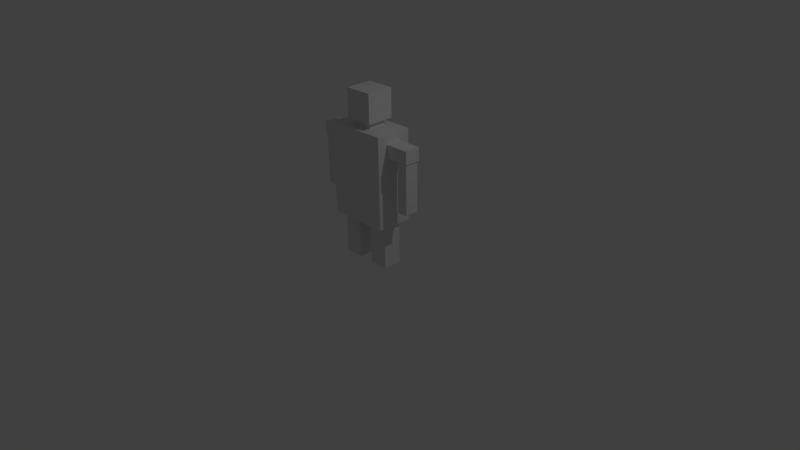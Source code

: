 # Source: guy.blend  (saved by Blender 2.74.0; exported with 4.5.12 LTS)
import bpy
from mathutils import Matrix  # noqa: F401  (used for matrix-valued properties, if any)

bpy.ops.wm.read_factory_settings(use_empty=True)
scene = bpy.context.scene
scene.name = 'Scene'

# ---- collections
col_collection_1 = bpy.data.collections.new('Collection 1'); scene.collection.children.link(col_collection_1)

# ---- world
world_world = bpy.data.worlds.new('World'); scene.world = world_world
world_world.color = (0.05088, 0.05088, 0.05088)
world_world.use_sun_shadow = False
world_world.sun_shadow_jitter_overblur = 0.0
world_world.cycles.sampling_method = 'MANUAL'
world_world.cycles.sample_map_resolution = 256

# ---- cameras
cam_camera = bpy.data.cameras.new('Camera')
cam_camera.clip_end = 100.0
cam_camera.lens = 35.0
cam_camera.sensor_width = 32.0
cam_camera.sensor_height = 18.0
cam_camera.ortho_scale = 7.314
cam_camera.dof.focus_distance = 0.0
cam_camera.dof.aperture_fstop = 128.0

# ---- lights
light_lamp = bpy.data.lights.new('Lamp', 'POINT')
light_lamp.transmission_factor = 0.0
light_lamp.cutoff_distance = 30.0
light_lamp.energy = 100.0
light_lamp.shadow_buffer_clip_start = 1.001
light_lamp.shadow_soft_size = 0.1
light_lamp.shadow_maximum_resolution = 0.006
light_lamp.use_absolute_resolution = True
light_lamp.cycles.use_multiple_importance_sampling = False

# ---- meshes
me_cube = bpy.data.meshes.new('Cube')
me_cube.from_pydata([(-0.4074, -0.2403, 0.5603), (-0.4074, -0.2403, 1.761), (-0.4074, 0.2403, 0.5603), (-0.4074, 0.2403, 1.761), (0.4074, -0.2403, 0.5603), (0.4074, -0.2403, 1.761), (0.4074, 0.2403, 0.5603), (0.4074, 0.2403, 1.761), (-0.356, -0.1244, -0.02055), (-0.356, -0.1244, 0.5992), (-0.356, 0.1244, -0.02055), (-0.356, 0.1244, 0.5992), (-0.1072, -0.1244, -0.02055), (-0.1072, -0.1244, 0.5992), (-0.1072, 0.1244, -0.02055), (-0.1072, 0.1244, 0.5992), (0.1072, -0.1244, -0.02055), (0.1072, -0.1244, 0.5992), (0.1072, 0.1244, -0.02055), (0.1072, 0.1244, 0.5992), (0.356, -0.1244, -0.02055), (0.356, -0.1244, 0.5992), (0.356, 0.1244, -0.02055), (0.356, 0.1244, 0.5992), (-0.1251, -0.1185, 1.727), (-0.1251, -0.1185, 1.878), (-0.1251, 0.1185, 1.727), (-0.1251, 0.1185, 1.878), (0.1251, -0.1185, 1.727), (0.1251, -0.1185, 1.878), (0.1251, 0.1185, 1.727), (0.1251, 0.1185, 1.878), (-0.1879, -0.178, 1.849), (-0.1879, -0.178, 2.223), (-0.1879, 0.178, 1.849), (-0.1879, 0.178, 2.223), (0.1879, -0.178, 1.849), (0.1879, -0.178, 2.223), (0.1879, 0.178, 1.849), (0.1879, 0.178, 2.223), (0.3704, -0.104, 1.473), (0.3704, -0.104, 1.643), (0.3704, 0.104, 1.473), (0.3704, 0.104, 1.643), (0.7265, -0.104, 1.473), (0.7265, -0.104, 1.643), (0.7265, 0.104, 1.473), (0.7265, 0.104, 1.643), (-0.7265, -0.104, 1.473), (-0.7265, -0.104, 1.643), (-0.7265, 0.104, 1.473), (-0.7265, 0.104, 1.643), (-0.3704, -0.104, 1.473), (-0.3704, -0.104, 1.643), (-0.3704, 0.104, 1.473), (-0.3704, 0.104, 1.643), (-0.5706, 0.09085, 1.489), (-0.5706, 0.09085, 0.8176), (-0.5706, -0.09085, 1.489), (-0.5706, -0.09085, 0.8176), (-0.7119, 0.09085, 1.489), (-0.7119, 0.09085, 0.8176), (-0.7119, -0.09085, 1.489), (-0.7119, -0.09085, 0.8176), (0.7119, 0.09085, 1.489), (0.7119, 0.09085, 0.8176), (0.7119, -0.09085, 1.489), (0.7119, -0.09085, 0.8176), (0.5706, 0.09085, 1.489), (0.5706, 0.09085, 0.8176), (0.5706, -0.09085, 1.489), (0.5706, -0.09085, 0.8176)], [], [(1, 3, 2, 0), (3, 7, 6, 2), (7, 5, 4, 6), (5, 1, 0, 4), (0, 2, 6, 4), (5, 7, 3, 1), (9, 11, 10, 8), (11, 15, 14, 10), (15, 13, 12, 14), (13, 9, 8, 12), (8, 10, 14, 12), (13, 15, 11, 9), (17, 19, 18, 16), (19, 23, 22, 18), (23, 21, 20, 22), (21, 17, 16, 20), (16, 18, 22, 20), (21, 23, 19, 17), (25, 27, 26, 24), (27, 31, 30, 26), (31, 29, 28, 30), (29, 25, 24, 28), (24, 26, 30, 28), (29, 31, 27, 25), (33, 35, 34, 32), (35, 39, 38, 34), (39, 37, 36, 38), (37, 33, 32, 36), (32, 34, 38, 36), (37, 39, 35, 33), (41, 43, 42, 40), (43, 47, 46, 42), (47, 45, 44, 46), (45, 41, 40, 44), (40, 42, 46, 44), (45, 47, 43, 41), (49, 51, 50, 48), (51, 55, 54, 50), (55, 53, 52, 54), (53, 49, 48, 52), (48, 50, 54, 52), (53, 55, 51, 49), (63, 61, 57, 59), (60, 56, 57, 61), (62, 60, 61, 63), (58, 56, 60, 62), (58, 62, 63, 59), (56, 58, 59, 57), (71, 69, 65, 67), (68, 64, 65, 69), (70, 68, 69, 71), (66, 64, 68, 70), (66, 70, 71, 67), (64, 66, 67, 65)])
me_cube.use_remesh_preserve_volume = False
me_cube.use_remesh_preserve_attributes = False
me_cube.use_mirror_vertex_groups = False
me_cube.update()

# ---- objects
ob_guymesh = bpy.data.objects.new('GuyMesh', me_cube)
ob_lamp = bpy.data.objects.new('Lamp', light_lamp)
ob_camera = bpy.data.objects.new('Camera', cam_camera)

# ---- transforms, parenting, visibility, modifiers, constraints
ob_guymesh.location = (0.0, 0.0, 0.0)
ob_guymesh.lineart.crease_threshold = 0.0
ob_lamp.location = (4.076, 1.005, 5.904)
ob_lamp.rotation_euler = (0.6503, 0.05522, 1.866)
ob_lamp.lock_rotations_4d = False
ob_lamp.empty_display_type = 'ARROWS'
ob_lamp.color = (0.0, 0.0, 0.0, 0.0)
ob_lamp.lineart.crease_threshold = 0.0
ob_camera.location = (7.481, -6.508, 5.344)
ob_camera.rotation_euler = (1.109, 0.01082, 0.8149)
ob_camera.lock_rotations_4d = False
ob_camera.empty_display_type = 'ARROWS'
ob_camera.color = (0.0, 0.0, 0.0, 0.0)
ob_camera.display_type = 'WIRE'
ob_camera.lineart.crease_threshold = 0.0

# ---- collection membership
col_collection_1.objects.link(ob_guymesh)
col_collection_1.objects.link(ob_lamp)
col_collection_1.objects.link(ob_camera)

# ---- scene / render settings (as saved in the file)
scene.camera = ob_camera
scene.frame_start = 1; scene.frame_end = 250; scene.frame_set(0)
scene.render.engine = 'BLENDER_EEVEE_NEXT'
scene.render.resolution_percentage = 50
scene.render.dither_intensity = 0.0
scene.cycles.use_denoising = False
scene.cycles.samples = 10
scene.cycles.sampling_pattern = 'TABULATED_SOBOL'
scene.cycles.light_sampling_threshold = 0.0
scene.cycles.use_adaptive_sampling = False
scene.cycles.use_light_tree = False
scene.cycles.blur_glossy = 0.0
scene.cycles.pixel_filter_type = 'GAUSSIAN'
scene.cycles.sample_clamp_indirect = 0.0
scene.view_settings.view_transform = 'Standard'
bpy.context.view_layer.update()
